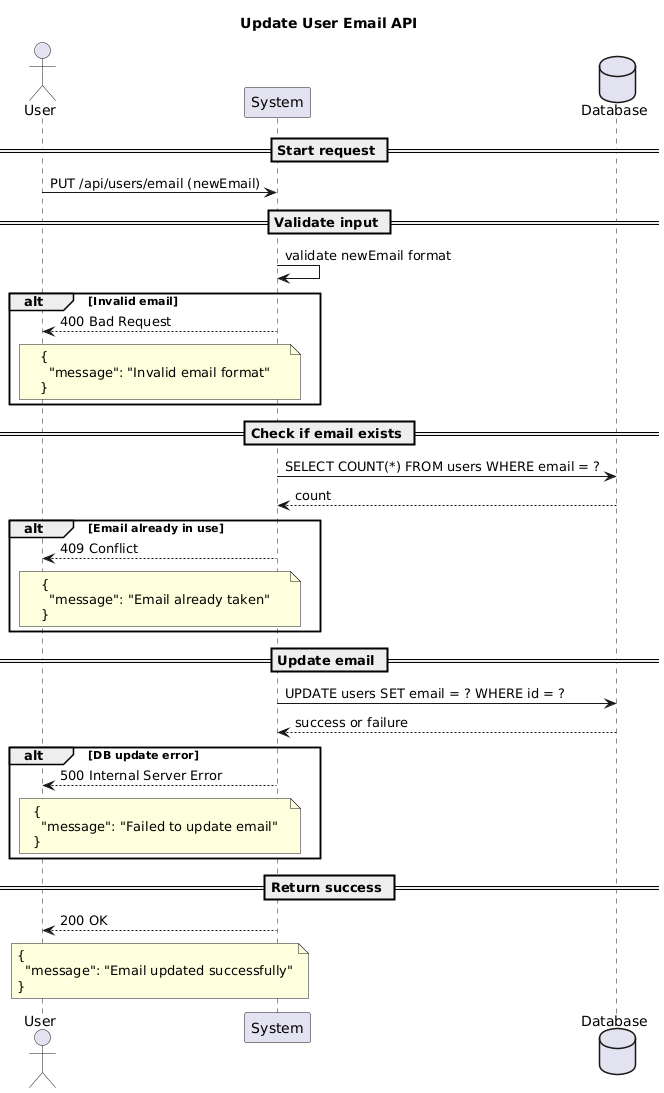

The diagram above was rendered by PlantUML. Its source (embedded in the PNG):
@startuml
title Update User Email API

actor User
participant "System" as System
database "Database" as DB

== Start request ==
User -> System: PUT /api/users/email (newEmail)

== Validate input ==
System -> System: validate newEmail format
alt Invalid email
System --> User: 400 Bad Request
note over System, User
{
  "message": "Invalid email format"
}
end note
end alt

== Check if email exists ==
System -> DB: SELECT COUNT(*) FROM users WHERE email = ?
DB --> System: count

alt Email already in use
System --> User: 409 Conflict
note over System, User
{
  "message": "Email already taken"
}
end note
end alt

== Update email ==
System -> DB: UPDATE users SET email = ? WHERE id = ?
DB --> System: success or failure

alt DB update error
System --> User: 500 Internal Server Error
note over System, User
{
  "message": "Failed to update email"
}
end note
end alt

== Return success ==
System --> User: 200 OK
note over System, User
{
  "message": "Email updated successfully"
}
end note
@enduml